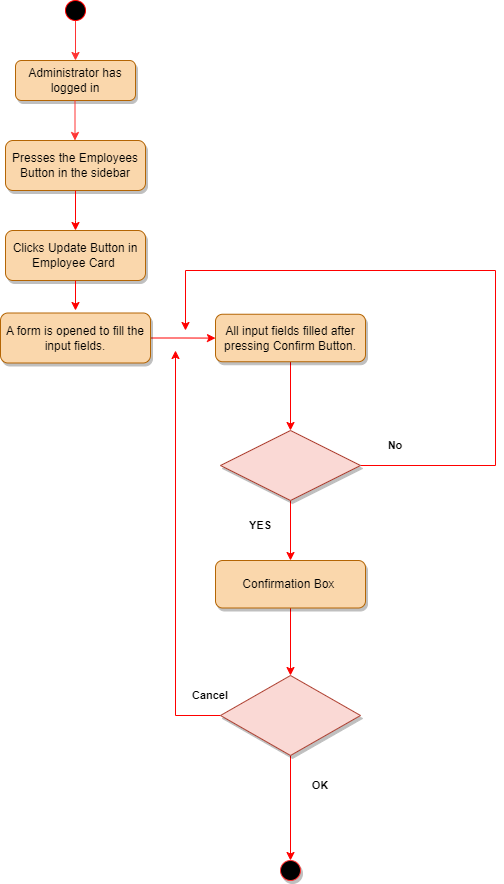

The diagram above was exported from draw.io. Its source (the exported page's mxGraphModel, read from the mxfile embedded in the PNG):
<mxGraphModel dx="1038" dy="578" grid="1" gridSize="10" guides="1" tooltips="1" connect="1" arrows="1" fold="1" page="1" pageScale="1" pageWidth="827" pageHeight="1169" math="0" shadow="0">
  <root>
    <mxCell id="WIyWlLk6GJQsqaUBKTNV-0" />
    <mxCell id="WIyWlLk6GJQsqaUBKTNV-1" parent="WIyWlLk6GJQsqaUBKTNV-0" />
    <mxCell id="7RgfaRkARqYUZtq7kCkm-27" value="Administrator has logged in" style="rounded=1;whiteSpace=wrap;html=1;fontSize=12;glass=0;strokeWidth=1;shadow=1;fillColor=#fad7ac;strokeColor=#b46504;" vertex="1" parent="WIyWlLk6GJQsqaUBKTNV-1">
      <mxGeometry x="135" y="130" width="120" height="40" as="geometry" />
    </mxCell>
    <mxCell id="7RgfaRkARqYUZtq7kCkm-28" value="Presses the Employees Button in the sidebar" style="rounded=1;whiteSpace=wrap;html=1;fontSize=12;glass=0;strokeWidth=1;shadow=1;fillColor=#fad7ac;strokeColor=#b46504;" vertex="1" parent="WIyWlLk6GJQsqaUBKTNV-1">
      <mxGeometry x="125" y="210" width="140" height="50" as="geometry" />
    </mxCell>
    <mxCell id="7RgfaRkARqYUZtq7kCkm-29" value="" style="endArrow=classic;html=1;rounded=0;startArrow=none;strokeColor=#FF3333;" edge="1" parent="WIyWlLk6GJQsqaUBKTNV-1" source="7RgfaRkARqYUZtq7kCkm-32" target="7RgfaRkARqYUZtq7kCkm-27">
      <mxGeometry width="50" height="50" relative="1" as="geometry">
        <mxPoint x="195" y="10" as="sourcePoint" />
        <mxPoint x="405" y="170" as="targetPoint" />
        <Array as="points" />
      </mxGeometry>
    </mxCell>
    <mxCell id="7RgfaRkARqYUZtq7kCkm-30" value="Clicks Update Button in Employee Card&amp;nbsp;" style="rounded=1;whiteSpace=wrap;html=1;fontSize=12;glass=0;strokeWidth=1;shadow=1;fillColor=#fad7ac;strokeColor=#b46504;" vertex="1" parent="WIyWlLk6GJQsqaUBKTNV-1">
      <mxGeometry x="125" y="300" width="140" height="50" as="geometry" />
    </mxCell>
    <mxCell id="7RgfaRkARqYUZtq7kCkm-31" value="" style="endArrow=classic;html=1;rounded=0;strokeColor=#FF0000;exitX=0.5;exitY=1;exitDx=0;exitDy=0;" edge="1" parent="WIyWlLk6GJQsqaUBKTNV-1" source="7RgfaRkARqYUZtq7kCkm-28">
      <mxGeometry width="50" height="50" relative="1" as="geometry">
        <mxPoint x="265" y="235" as="sourcePoint" />
        <mxPoint x="195" y="300" as="targetPoint" />
        <Array as="points">
          <mxPoint x="195" y="290" />
        </Array>
      </mxGeometry>
    </mxCell>
    <mxCell id="7RgfaRkARqYUZtq7kCkm-32" value="" style="ellipse;whiteSpace=wrap;html=1;aspect=fixed;strokeColor=#FF0000;fillColor=#000000;fontColor=#ffffff;" vertex="1" parent="WIyWlLk6GJQsqaUBKTNV-1">
      <mxGeometry x="185" y="70" width="20" height="20" as="geometry" />
    </mxCell>
    <mxCell id="7RgfaRkARqYUZtq7kCkm-33" value="" style="endArrow=none;html=1;rounded=0;" edge="1" parent="WIyWlLk6GJQsqaUBKTNV-1" target="7RgfaRkARqYUZtq7kCkm-32">
      <mxGeometry width="50" height="50" relative="1" as="geometry">
        <mxPoint x="195" y="90" as="sourcePoint" />
        <mxPoint x="195" y="50" as="targetPoint" />
        <Array as="points" />
      </mxGeometry>
    </mxCell>
    <mxCell id="7RgfaRkARqYUZtq7kCkm-34" value="" style="endArrow=classic;html=1;rounded=0;startArrow=none;strokeColor=#FF3333;" edge="1" parent="WIyWlLk6GJQsqaUBKTNV-1">
      <mxGeometry width="50" height="50" relative="1" as="geometry">
        <mxPoint x="194.5" y="170" as="sourcePoint" />
        <mxPoint x="194.5" y="210" as="targetPoint" />
        <Array as="points" />
      </mxGeometry>
    </mxCell>
    <mxCell id="7RgfaRkARqYUZtq7kCkm-35" value="" style="endArrow=classic;html=1;rounded=0;strokeColor=#FF0000;exitX=0.5;exitY=1;exitDx=0;exitDy=0;" edge="1" parent="WIyWlLk6GJQsqaUBKTNV-1" source="7RgfaRkARqYUZtq7kCkm-30">
      <mxGeometry width="50" height="50" relative="1" as="geometry">
        <mxPoint x="165" y="300" as="sourcePoint" />
        <mxPoint x="195" y="380" as="targetPoint" />
      </mxGeometry>
    </mxCell>
    <mxCell id="7RgfaRkARqYUZtq7kCkm-36" style="edgeStyle=orthogonalEdgeStyle;rounded=0;orthogonalLoop=1;jettySize=auto;html=1;strokeColor=#FF0000;fontSize=11;fontColor=#000000;" edge="1" parent="WIyWlLk6GJQsqaUBKTNV-1" source="7RgfaRkARqYUZtq7kCkm-37" target="7RgfaRkARqYUZtq7kCkm-44">
      <mxGeometry relative="1" as="geometry" />
    </mxCell>
    <mxCell id="7RgfaRkARqYUZtq7kCkm-37" value="A form is opened to fill the input fields." style="rounded=1;whiteSpace=wrap;html=1;fontSize=12;glass=0;strokeWidth=1;shadow=1;fillColor=#fad7ac;strokeColor=#b46504;" vertex="1" parent="WIyWlLk6GJQsqaUBKTNV-1">
      <mxGeometry x="120" y="382.5" width="150" height="50" as="geometry" />
    </mxCell>
    <mxCell id="7RgfaRkARqYUZtq7kCkm-38" value="&lt;b&gt;&lt;font color=&quot;#000000&quot;&gt;YES&lt;/font&gt;&lt;/b&gt;" style="text;html=1;strokeColor=none;fillColor=none;align=center;verticalAlign=middle;whiteSpace=wrap;rounded=0;shadow=1;labelBackgroundColor=none;fontSize=11;fontColor=#FF6666;" vertex="1" parent="WIyWlLk6GJQsqaUBKTNV-1">
      <mxGeometry x="350" y="580" width="60" height="30" as="geometry" />
    </mxCell>
    <mxCell id="7RgfaRkARqYUZtq7kCkm-39" value="No" style="text;html=1;strokeColor=none;fillColor=none;align=center;verticalAlign=middle;whiteSpace=wrap;rounded=0;shadow=1;labelBackgroundColor=none;fontSize=11;fontColor=#000000;fontStyle=1" vertex="1" parent="WIyWlLk6GJQsqaUBKTNV-1">
      <mxGeometry x="485" y="500" width="60" height="30" as="geometry" />
    </mxCell>
    <mxCell id="7RgfaRkARqYUZtq7kCkm-40" value="" style="edgeStyle=orthogonalEdgeStyle;rounded=0;orthogonalLoop=1;jettySize=auto;html=1;strokeColor=#FF0000;fontSize=11;fontColor=#000000;entryX=0.5;entryY=0;entryDx=0;entryDy=0;" edge="1" parent="WIyWlLk6GJQsqaUBKTNV-1" source="7RgfaRkARqYUZtq7kCkm-42" target="7RgfaRkARqYUZtq7kCkm-46">
      <mxGeometry relative="1" as="geometry">
        <mxPoint x="410" y="655" as="targetPoint" />
      </mxGeometry>
    </mxCell>
    <mxCell id="7RgfaRkARqYUZtq7kCkm-41" value="" style="edgeStyle=orthogonalEdgeStyle;rounded=0;orthogonalLoop=1;jettySize=auto;html=1;strokeColor=#FF0000;fontSize=11;fontColor=#000000;" edge="1" parent="WIyWlLk6GJQsqaUBKTNV-1" source="7RgfaRkARqYUZtq7kCkm-42">
      <mxGeometry relative="1" as="geometry">
        <mxPoint x="305" y="400" as="targetPoint" />
        <Array as="points">
          <mxPoint x="615" y="535" />
          <mxPoint x="615" y="340" />
          <mxPoint x="305" y="340" />
        </Array>
      </mxGeometry>
    </mxCell>
    <mxCell id="7RgfaRkARqYUZtq7kCkm-42" value="" style="rhombus;whiteSpace=wrap;html=1;shadow=1;labelBackgroundColor=none;strokeColor=#ae4132;fontSize=11;fillColor=#fad9d5;align=center;" vertex="1" parent="WIyWlLk6GJQsqaUBKTNV-1">
      <mxGeometry x="340" y="500" width="140" height="70" as="geometry" />
    </mxCell>
    <mxCell id="7RgfaRkARqYUZtq7kCkm-43" style="edgeStyle=orthogonalEdgeStyle;rounded=0;orthogonalLoop=1;jettySize=auto;html=1;entryX=0.5;entryY=0;entryDx=0;entryDy=0;strokeColor=#FF0000;fontSize=11;fontColor=#000000;" edge="1" parent="WIyWlLk6GJQsqaUBKTNV-1" source="7RgfaRkARqYUZtq7kCkm-44" target="7RgfaRkARqYUZtq7kCkm-42">
      <mxGeometry relative="1" as="geometry" />
    </mxCell>
    <mxCell id="7RgfaRkARqYUZtq7kCkm-44" value="All input fields filled after pressing Confirm Button." style="rounded=1;whiteSpace=wrap;html=1;fontSize=12;glass=0;strokeWidth=1;shadow=1;fillColor=#fad7ac;strokeColor=#b46504;" vertex="1" parent="WIyWlLk6GJQsqaUBKTNV-1">
      <mxGeometry x="335" y="383.75" width="150" height="47.5" as="geometry" />
    </mxCell>
    <mxCell id="7RgfaRkARqYUZtq7kCkm-45" value="" style="edgeStyle=orthogonalEdgeStyle;rounded=0;orthogonalLoop=1;jettySize=auto;html=1;strokeColor=#FF0000;fontSize=11;fontColor=#000000;entryX=0.5;entryY=0;entryDx=0;entryDy=0;" edge="1" parent="WIyWlLk6GJQsqaUBKTNV-1" source="7RgfaRkARqYUZtq7kCkm-46" target="7RgfaRkARqYUZtq7kCkm-49">
      <mxGeometry relative="1" as="geometry">
        <mxPoint x="410" y="740" as="targetPoint" />
      </mxGeometry>
    </mxCell>
    <mxCell id="7RgfaRkARqYUZtq7kCkm-46" value="Confirmation Box&amp;nbsp;" style="rounded=1;whiteSpace=wrap;html=1;fontSize=12;glass=0;strokeWidth=1;shadow=1;fillColor=#fad7ac;strokeColor=#b46504;" vertex="1" parent="WIyWlLk6GJQsqaUBKTNV-1">
      <mxGeometry x="335" y="630" width="150" height="47.5" as="geometry" />
    </mxCell>
    <mxCell id="7RgfaRkARqYUZtq7kCkm-47" value="" style="edgeStyle=orthogonalEdgeStyle;rounded=0;orthogonalLoop=1;jettySize=auto;html=1;strokeColor=#FF0000;fontSize=11;fontColor=#000000;entryX=0.5;entryY=0;entryDx=0;entryDy=0;" edge="1" parent="WIyWlLk6GJQsqaUBKTNV-1" source="7RgfaRkARqYUZtq7kCkm-49" target="7RgfaRkARqYUZtq7kCkm-52">
      <mxGeometry relative="1" as="geometry">
        <mxPoint x="410" y="915" as="targetPoint" />
      </mxGeometry>
    </mxCell>
    <mxCell id="7RgfaRkARqYUZtq7kCkm-48" value="" style="edgeStyle=orthogonalEdgeStyle;rounded=0;orthogonalLoop=1;jettySize=auto;html=1;strokeColor=#FF0000;fontSize=11;fontColor=#000000;" edge="1" parent="WIyWlLk6GJQsqaUBKTNV-1" source="7RgfaRkARqYUZtq7kCkm-49">
      <mxGeometry relative="1" as="geometry">
        <mxPoint x="295" y="420" as="targetPoint" />
      </mxGeometry>
    </mxCell>
    <mxCell id="7RgfaRkARqYUZtq7kCkm-49" value="" style="rhombus;whiteSpace=wrap;html=1;shadow=1;labelBackgroundColor=none;strokeColor=#ae4132;fontSize=11;fillColor=#fad9d5;" vertex="1" parent="WIyWlLk6GJQsqaUBKTNV-1">
      <mxGeometry x="340" y="745" width="140" height="80" as="geometry" />
    </mxCell>
    <mxCell id="7RgfaRkARqYUZtq7kCkm-52" value="" style="ellipse;whiteSpace=wrap;html=1;aspect=fixed;shadow=1;labelBackgroundColor=none;strokeColor=#FF3333;fontSize=11;fontColor=#000000;fillColor=#000000;" vertex="1" parent="WIyWlLk6GJQsqaUBKTNV-1">
      <mxGeometry x="400" y="930" width="20" height="20" as="geometry" />
    </mxCell>
    <mxCell id="7RgfaRkARqYUZtq7kCkm-53" value="Cancel" style="text;html=1;strokeColor=none;fillColor=none;align=center;verticalAlign=middle;whiteSpace=wrap;rounded=0;shadow=1;labelBackgroundColor=none;fontSize=11;fontColor=#000000;fontStyle=1" vertex="1" parent="WIyWlLk6GJQsqaUBKTNV-1">
      <mxGeometry x="300" y="750" width="60" height="30" as="geometry" />
    </mxCell>
    <mxCell id="7RgfaRkARqYUZtq7kCkm-54" value="&lt;font color=&quot;#000000&quot;&gt;&lt;b&gt;OK&lt;/b&gt;&lt;/font&gt;" style="text;html=1;strokeColor=none;fillColor=none;align=center;verticalAlign=middle;whiteSpace=wrap;rounded=0;shadow=1;labelBackgroundColor=none;fontSize=11;fontColor=#FF6666;" vertex="1" parent="WIyWlLk6GJQsqaUBKTNV-1">
      <mxGeometry x="410" y="840" width="60" height="30" as="geometry" />
    </mxCell>
  </root>
</mxGraphModel>